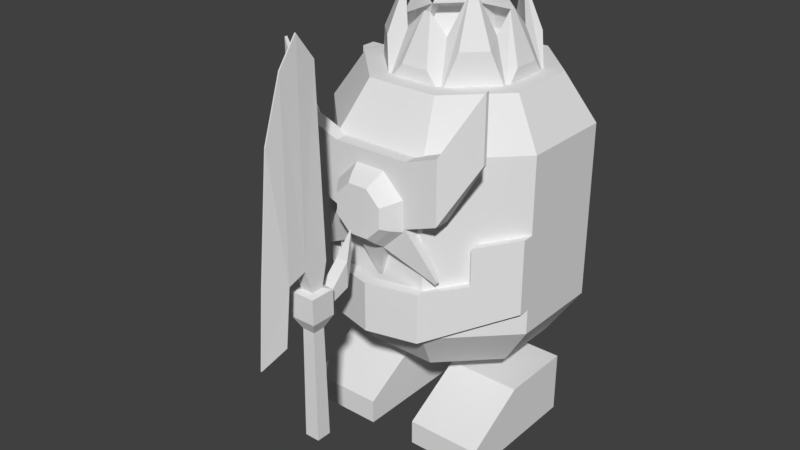 # Source: Big_Knight.blend  (saved by Blender 2.77.0; exported with 4.5.12 LTS)
import bpy
from mathutils import Matrix  # noqa: F401  (used for matrix-valued properties, if any)

bpy.ops.wm.read_factory_settings(use_empty=True)
scene = bpy.context.scene
scene.name = 'Scene'

# ---- collections
col_collection_1 = bpy.data.collections.new('Collection 1'); scene.collection.children.link(col_collection_1)

# ---- world
world_world = bpy.data.worlds.new('World'); scene.world = world_world
world_world.color = (0.05088, 0.05088, 0.05088)
world_world.use_sun_shadow = False
world_world.sun_shadow_jitter_overblur = 0.0
world_world.cycles.sampling_method = 'MANUAL'

# ---- meshes
me_cylinder = bpy.data.meshes.new('Cylinder')
me_cylinder.from_pydata([(0.3826, 0.924, 0.0001756), (-0.3827, 0.924, 0.0001756), (-0.2868, 0.6925, -1.07), (-0.2868, 0.6925, 1.07), (0.2868, 0.6925, -1.07), (0.2868, 0.6925, 1.07), (0.6924, 0.2869, -1.07), (0.6924, 0.2869, 1.07), (0.6924, -0.2867, -1.07), (0.6924, -0.2867, 1.07), (0.2868, -0.6923, -1.07), (0.2868, -0.6923, 1.07), (-0.2868, -0.6923, -1.07), (-0.2868, -0.6923, 1.07), (-0.6924, -0.2867, -1.07), (-0.6924, -0.2867, 1.07), (-0.6924, 0.2869, -1.07), (-0.6924, 0.2869, 1.07), (0.9238, 0.3828, 0.0001756), (0.9238, -0.3826, 0.0001756), (0.3826, -0.9238, 0.0001756), (-0.3827, -0.9238, 0.0001756), (-0.9239, -0.3826, 0.0001756), (-0.9239, 0.3828, 0.0001756), (-0.9239, 0.3828, 0.7068), (-0.9239, -0.3826, 0.7068), (-0.3827, 0.924, 0.7068), (-0.3827, -0.9238, 0.7068), (0.3826, -0.9238, 0.7068), (0.9238, -0.3826, 0.7068), (0.9238, 0.3828, 0.7068), (0.3826, 0.924, 0.7068), (0.3826, 0.924, -0.7065), (0.9238, 0.3828, -0.7065), (0.9238, -0.3826, -0.7065), (0.3826, -0.9238, -0.7065), (-0.3827, -0.9238, -0.7065), (-0.9239, -0.3826, -0.7065), (-0.3827, 0.924, -0.7065), (-0.9239, 0.3828, -0.7065), (-0.2739, 0.906, -0.2737), (-0.2739, 0.906, 0.274), (-0.2739, 1.094, -0.02369), (-0.2739, 1.094, 0.274), (0.2738, 0.906, -0.2737), (0.2738, 0.906, 0.274), (0.2738, 1.094, -0.02369), (0.2738, 1.094, 0.274), (-0.2739, 0.906, 0.1002), (-0.2739, 1.0, 0.274), (-0.2739, 1.094, 0.1002), (-0.2739, 1.0, -0.2737), (0.15, 1.094, 0.274), (0.2738, 1.094, 0.1002), (0.15, 1.094, -0.02369), (0.2738, 1.0, 0.274), (0.2738, 0.906, 0.1002), (0.2738, 1.0, -0.2737), (0.15, 0.906, 0.274), (0.15, 0.906, -0.2737), (0.15, 1.0, 0.274), (0.15, 1.0, -0.2737), (0.2738, 1.0, 0.1002), (0.15, 1.094, 0.1002), (-0.2739, 1.0, 0.1002), (0.15, 1.094, 0.9224), (0.2738, 1.094, 0.9224), (0.2738, 1.0, 0.9224), (0.15, 1.0, 0.9224), (-0.3, 0.2001, -1.8), (-0.3, 0.2001, -1.3), (-0.3, 0.8001, -1.8), (-0.3, 0.8001, -1.3), (0.3, 0.2001, -1.8), (0.3, 0.2001, -1.3), (0.3, 0.8001, -1.8), (0.3, 0.8001, -1.3), (-0.3, -0.7999, -1.8), (-0.3, -0.7999, -1.3), (-0.3, -0.1999, -1.8), (-0.3, -0.1999, -1.3), (0.3, -0.7999, -1.8), (0.3, -0.7999, -1.3), (0.3, -0.1999, -1.8), (0.3, -0.1999, -1.3), (-0.8, 0.2001, -1.6), (-0.8, 0.8001, -1.6), (-0.8, 0.8001, -1.8), (-0.8, 0.2001, -1.8), (-0.8, -0.7999, -1.6), (-0.8, -0.1999, -1.6), (-0.8, -0.1999, -1.8), (-0.8, -0.7999, -1.8), (-0.6375, -0.6625, 0.05), (-0.6375, 0.6625, 0.05), (-0.7375, 0.6625, 0.05), (-0.375, 0.925, 0.1), (-0.475, 0.925, 0.1), (-0.7375, -0.6625, 0.05), (-0.475, -0.925, 0.1), (-0.375, -0.925, 0.1), (-1.007, 0.3041, 0.1682), (-1.1, 0.2434, 0.1934), (-1.007, 0.3041, 0.4199), (-1.1, 0.2434, 0.3947), (-1.007, 0.1262, 0.5978), (-1.1, 0.101, 0.5371), (-1.007, -0.1255, 0.5978), (-1.1, -0.1003, 0.5371), (-1.007, -0.3034, 0.4199), (-1.1, -0.2427, 0.3947), (-1.007, -0.3034, 0.1682), (-1.1, -0.2427, 0.1934), (-1.007, -0.1255, -0.009717), (-1.1, -0.1003, 0.05104), (-1.007, 0.1262, -0.009718), (-1.1, 0.101, 0.05104), (-1.16, 0.1919, 0.3734), (-1.16, 0.1919, 0.2147), (-1.16, 0.07968, 0.1025), (-1.16, -0.07901, 0.1025), (-1.16, -0.1912, 0.2147), (-1.16, -0.1912, 0.3734), (-1.16, -0.07901, 0.4856), (-1.16, 0.07968, 0.4856), (-1.0, 0.4, -0.4), (-1.0, 0.4, -0.3), (-0.9, 0.4, -0.4), (-0.9, 0.4, -0.3), (-1.0, -0.4, -0.4), (-1.0, -0.4, -0.3), (-0.9, -0.4, -0.4), (-0.9, -0.4, -0.3), (-0.375, -0.925, -0.2), (-0.375, -0.925, -0.4), (-0.475, -0.925, -0.2), (-0.475, -0.925, -0.4), (-0.475, 0.925, -0.4), (-0.475, 0.925, -0.2), (-0.375, 0.925, -0.2), (-0.375, 0.925, -0.4), (-1.0, -2.98e-08, -0.3), (-1.0, 0.0, -0.4), (-1.1, 2.98e-08, -0.3), (-1.1, 0.0, -0.4), (-0.9, 0.4, -0.7), (-1.0, 0.4, -0.7), (-1.0, 0.0, -0.7), (-1.0, -0.4, -0.7), (-0.9, -0.4, -0.7), (-1.1, 0.0, -0.7), (-0.475, -0.925, -0.5), (-0.375, -0.925, -0.5), (-0.375, 0.925, -0.5), (-0.475, 0.925, -0.5), (-0.6375, 0.6625, -0.4), (-0.6375, 0.6625, -0.25), (-0.7375, 0.6625, -0.25), (-0.7375, 0.6625, -0.4), (-0.6375, 0.6625, -0.6), (-0.7375, 0.6625, -0.6), (-0.6375, -0.6625, -0.4), (-0.7375, -0.6625, -0.4), (-0.7375, -0.6625, -0.25), (-0.6375, -0.6625, -0.25), (-0.6375, -0.6625, -0.6), (-0.7375, -0.6625, -0.6), (-0.4154, 0.1721, 1.382), (-0.1721, 0.4154, 1.382), (0.1721, 0.4154, 1.382), (0.4154, 0.1721, 1.382), (0.4154, -0.1721, 1.382), (0.1721, -0.4154, 1.382), (-0.1721, -0.4154, 1.382), (-0.4154, -0.1721, 1.382), (-0.5543, -0.2296, 1.018), (-0.2296, -0.5543, 1.018), (-0.5543, 0.2296, 1.018), (0.2296, -0.5543, 1.018), (0.5543, -0.2296, 1.018), (0.5543, 0.2296, 1.018), (0.2296, 0.5543, 1.018), (-0.2296, 0.5543, 1.018), (-0.4695, 0.3145, 1.318), (-0.3122, 0.2754, 1.682), (-0.2754, 0.3122, 1.682), (-0.3145, 0.4695, 1.318), (-0.1096, 0.5543, 1.168), (-0.02604, 0.4154, 1.532), (0.02604, 0.4154, 1.532), (0.1096, 0.5543, 1.168), (0.3145, 0.4695, 1.318), (0.2754, 0.3122, 1.682), (0.3122, 0.2754, 1.682), (0.4695, 0.3145, 1.318), (0.5543, 0.1096, 1.168), (0.4154, 0.02604, 1.532), (0.4154, -0.02604, 1.532), (0.5543, -0.1096, 1.168), (0.4695, -0.3145, 1.318), (0.3122, -0.2754, 1.682), (0.2754, -0.3122, 1.682), (0.3145, -0.4695, 1.318), (0.1096, -0.5543, 1.168), (0.02604, -0.4154, 1.532), (-0.02604, -0.4154, 1.532), (-0.1096, -0.5543, 1.168), (-0.3145, -0.4695, 1.318), (-0.2754, -0.3122, 1.682), (-0.3122, -0.2754, 1.682), (-0.4695, -0.3145, 1.318), (-0.5543, -0.1096, 1.168), (-0.4154, -0.02604, 1.532), (-0.4154, 0.02604, 1.532), (-0.5543, 0.1096, 1.168), (-1.025, 0.575, 0.3), (-1.025, 0.575, 0.8), (-0.9, 0.575, 0.3), (-0.9, 0.575, 0.8), (-1.025, -0.575, 0.3), (-1.025, -0.575, 0.8), (-0.9, -0.575, 0.3), (-0.9, -0.575, 0.8), (-0.9, 0.3083, 0.7), (-0.9, -0.3083, 0.7), (-0.9, -0.3083, 0.2), (-0.9, 0.3083, 0.2), (-1.025, -0.3083, 0.7), (-1.025, 0.3083, 0.7), (-1.025, 0.3083, 0.2), (-1.025, -0.3083, 0.2), (-0.925, 0.875, 0.8), (-0.925, 0.875, 1.3), (-0.9, 0.875, 1.3), (-0.9, 0.875, 0.8), (-0.9, -0.875, 1.3), (-0.9, -0.875, 0.8), (-0.925, -0.875, 1.3), (-0.925, -0.875, 0.8), (-0.9, -0.1079, 1.49e-08), (-0.9, 0.1079, 1.49e-08), (-1.025, 0.1079, 1.49e-08), (-1.025, -0.1079, 1.49e-08), (-0.9, -0.02158, -0.3), (-0.9, 0.02158, -0.3), (-0.925, 0.02158, -0.3), (-0.925, -0.02158, -0.3), (-0.9, -0.5181, -0.19), (-0.925, -0.5181, -0.19), (-0.9, -0.4981, -0.21), (-0.925, -0.4981, -0.21), (-0.9, 0.5181, -0.19), (-0.925, 0.5181, -0.19), (-0.9, 0.4981, -0.21), (-0.925, 0.4981, -0.21), (-1.733, -0.1013, -0.3169), (-1.733, -0.1013, -0.1169), (-1.733, 0.0987, -0.3169), (-1.733, 0.0987, -0.1169), (-1.533, -0.1013, -0.3169), (-1.533, -0.1013, -0.1169), (-1.533, 0.0987, -0.3169), (-1.533, 0.0987, -0.1169), (-1.693, 0.0587, -1.317), (-1.693, -0.0613, -1.317), (-1.573, 0.0587, -1.317), (-1.573, -0.0613, -1.317), (-1.733, -0.04623, 0.08309), (-1.733, 0.05039, 0.08309), (-1.533, 0.05039, 0.08309), (-1.533, -0.04623, 0.08309), (-1.683, -0.002748, 1.683), (-1.683, 0.006914, 1.683), (-1.533, 0.006914, 1.483), (-1.533, -0.002748, 1.483), (-1.333, 0.0487, -0.01263), (-1.333, 0.0487, -0.2126), (-1.333, -0.0513, -0.01263), (-1.333, -0.0513, -0.2126), (-1.238, 0.003698, 0.1831), (-1.238, 0.003698, -0.01691), (-1.238, -0.006302, 0.1831), (-1.238, -0.006302, -0.01691), (-1.883, -0.04623, 0.03309), (-1.883, 0.05039, 0.03309), (-1.833, -0.002748, 1.483), (-1.833, 0.006914, 1.483), (-2.083, -0.002748, 0.08309), (-2.083, 0.006913, 0.08309), (-1.983, -0.002748, 1.033), (-1.983, 0.006914, 1.033), (-1.933, -0.04623, -0.4169), (-1.933, 0.05039, -0.4169), (-2.133, -0.002748, -0.5169), (-2.133, 0.006913, -0.5169), (-1.683, -0.0513, -0.1014), (-1.683, 0.0487, -0.1014), (-1.583, -0.0513, -0.1014), (-1.583, 0.0487, -0.1014), (-1.489, -0.0513, -0.2669), (-1.489, -0.0513, -0.1669), (-1.489, 0.0487, -0.2669), (-1.489, 0.0487, -0.1669), (-1.683, 0.0487, -0.4169), (-1.683, -0.0513, -0.4169), (-1.583, 0.0487, -0.4169), (-1.583, -0.0513, -0.4169)], [], [(18, 30, 29, 19), (32, 0, 18, 33), (26, 3, 5, 31), (0, 31, 30, 18), (33, 18, 19, 34), (31, 5, 7, 30), (20, 28, 27, 21), (34, 19, 20, 35), (30, 7, 9, 29), (21, 27, 25, 22), (35, 20, 21, 36), (29, 9, 11, 28), (22, 25, 24, 23), (36, 21, 22, 37), (28, 11, 13, 27), (23, 24, 26, 1), (37, 22, 23, 39), (27, 13, 15, 25), (5, 3, 17, 15, 13, 11, 9, 7), (39, 23, 1, 38), (25, 15, 17, 24), (19, 29, 28, 20), (38, 1, 0, 32), (24, 17, 3, 26), (2, 4, 6, 8, 10, 12, 14, 16), (1, 26, 31, 0), (2, 38, 32, 4), (16, 39, 38, 2), (14, 37, 39, 16), (12, 36, 37, 14), (10, 35, 36, 12), (8, 34, 35, 10), (6, 33, 34, 8), (4, 32, 33, 6), (64, 50, 42, 51), (63, 53, 46, 54), (62, 56, 44, 57), (61, 54, 46, 57), (60, 52, 43, 49), (58, 60, 49, 41), (45, 55, 60, 58), (55, 47, 66, 67), (59, 61, 57, 44), (40, 51, 61, 59), (51, 42, 54, 61), (53, 62, 57, 46), (47, 55, 62, 53), (55, 45, 56, 62), (50, 63, 54, 42), (43, 52, 63, 50), (52, 47, 53, 63), (48, 64, 51, 40), (41, 49, 64, 48), (49, 43, 50, 64), (67, 66, 65, 68), (47, 52, 65, 66), (52, 60, 68, 65), (60, 55, 67, 68), (72, 76, 75, 71), (76, 74, 73, 75), (74, 70, 69, 73), (69, 71, 75, 73), (74, 76, 72, 70), (80, 84, 83, 79), (84, 82, 81, 83), (82, 78, 77, 81), (77, 79, 83, 81), (82, 84, 80, 78), (85, 86, 87, 88), (72, 86, 85, 70), (71, 87, 86, 72), (69, 88, 87, 71), (70, 85, 88, 69), (89, 90, 91, 92), (80, 90, 89, 78), (79, 91, 90, 80), (77, 92, 91, 79), (78, 89, 92, 77), (139, 138, 97, 96), (133, 164, 93, 100), (157, 156, 94, 95), (163, 135, 99, 98), (156, 139, 96, 94), (164, 163, 98, 93), (95, 94, 96, 97), (93, 98, 99, 100), (101, 102, 104, 103), (103, 104, 106, 105), (105, 106, 108, 107), (107, 108, 110, 109), (109, 110, 112, 111), (111, 112, 114, 113), (113, 114, 116, 115), (115, 116, 102, 101), (117, 118, 119, 120, 121, 122, 123, 124), (102, 118, 117, 104), (116, 119, 118, 102), (114, 120, 119, 116), (112, 121, 120, 114), (110, 122, 121, 112), (108, 123, 122, 110), (106, 124, 123, 108), (104, 117, 124, 106), (156, 155, 140, 139), (141, 132, 131, 142), (144, 125, 146, 150), (143, 126, 125, 144), (155, 127, 145, 159), (143, 141, 128, 126), (133, 135, 136, 134), (135, 133, 100, 99), (161, 164, 133, 134), (163, 162, 136, 135), (138, 139, 140, 137), (158, 157, 138, 137), (162, 129, 148, 166), (138, 157, 95, 97), (130, 132, 141, 143), (158, 137, 154, 160), (130, 143, 144, 129), (128, 141, 142, 127), (166, 165, 152, 151), (150, 147, 149, 148), (159, 160, 154, 153), (146, 145, 147, 150), (129, 144, 150, 148), (134, 136, 151, 152), (142, 131, 149, 147), (161, 134, 152, 165), (137, 140, 153, 154), (127, 142, 147, 145), (145, 146, 160, 159), (125, 158, 160, 146), (126, 128, 156, 157), (125, 126, 157, 158), (140, 155, 159, 153), (128, 127, 155, 156), (131, 161, 165, 149), (148, 149, 165, 166), (136, 162, 166, 151), (130, 129, 162, 163), (131, 132, 164, 161), (132, 130, 163, 164), (183, 184, 185, 186), (167, 184, 183, 177), (168, 185, 184, 167), (182, 186, 185, 168), (177, 183, 186, 182), (187, 188, 189, 190), (168, 188, 187, 182), (169, 189, 188, 168), (181, 190, 189, 169), (182, 187, 190, 181), (191, 192, 193, 194), (169, 192, 191, 181), (170, 193, 192, 169), (180, 194, 193, 170), (181, 191, 194, 180), (195, 196, 197, 198), (170, 196, 195, 180), (171, 197, 196, 170), (179, 198, 197, 171), (180, 195, 198, 179), (199, 200, 201, 202), (171, 200, 199, 179), (172, 201, 200, 171), (178, 202, 201, 172), (179, 199, 202, 178), (203, 204, 205, 206), (172, 204, 203, 178), (173, 205, 204, 172), (176, 206, 205, 173), (178, 203, 206, 176), (207, 208, 209, 210), (173, 208, 207, 176), (174, 209, 208, 173), (175, 210, 209, 174), (176, 207, 210, 175), (211, 212, 213, 214), (174, 212, 211, 175), (167, 213, 212, 174), (177, 214, 213, 167), (175, 211, 214, 177), (218, 217, 234, 233), (224, 222, 221, 225), (219, 221, 236, 238), (228, 216, 215, 229), (230, 225, 221, 219), (228, 223, 218, 216), (220, 222, 224, 227), (227, 224, 223, 228), (215, 217, 226, 229), (240, 241, 254, 253), (220, 227, 230, 219), (227, 228, 229, 230), (218, 223, 226, 217), (223, 224, 225, 226), (232, 233, 234, 231), (215, 216, 232, 231), (217, 215, 231, 234), (216, 218, 233, 232), (235, 237, 238, 236), (222, 220, 237, 235), (221, 222, 235, 236), (220, 219, 238, 237), (241, 240, 244, 245), (239, 225, 247, 249), (230, 229, 241, 242), (226, 225, 239, 240), (245, 244, 243, 246), (240, 239, 243, 244), (239, 242, 246, 243), (242, 241, 245, 246), (247, 248, 250, 249), (242, 239, 249, 250), (225, 230, 248, 247), (230, 242, 250, 248), (252, 251, 253, 254), (229, 226, 251, 252), (241, 229, 252, 254), (226, 240, 253, 251), (256, 258, 257, 255), (258, 262, 261, 257), (300, 299, 278, 277), (260, 256, 255, 259), (304, 303, 263, 264), (296, 295, 267, 268), (264, 263, 265, 266), (303, 305, 265, 263), (306, 304, 264, 266), (305, 306, 266, 265), (267, 270, 274, 271), (295, 297, 270, 267), (298, 296, 268, 269), (297, 298, 269, 270), (274, 273, 272, 271), (269, 268, 272, 273), (270, 269, 273, 274), (272, 268, 284, 286), (276, 275, 279, 280), (299, 301, 276, 278), (302, 300, 277, 275), (301, 302, 275, 276), (279, 281, 282, 280), (278, 276, 280, 282), (275, 277, 281, 279), (277, 278, 282, 281), (283, 285, 289, 287), (271, 272, 286, 285), (267, 271, 285, 283), (268, 267, 283, 284), (288, 287, 289, 290), (283, 287, 293, 291), (286, 284, 288, 290), (285, 286, 290, 289), (292, 291, 293, 294), (284, 283, 291, 292), (288, 284, 292, 294), (287, 288, 294, 293), (260, 262, 298, 297), (262, 258, 296, 298), (256, 260, 297, 295), (258, 256, 295, 296), (261, 262, 302, 301), (262, 260, 300, 302), (259, 261, 301, 299), (260, 259, 299, 300), (261, 259, 306, 305), (259, 255, 304, 306), (257, 261, 305, 303), (255, 257, 303, 304)])
me_cylinder.use_remesh_preserve_volume = False
me_cylinder.use_remesh_preserve_attributes = False
me_cylinder.use_mirror_vertex_groups = False
me_cylinder.use_paint_bone_selection = False
me_cylinder.use_paint_mask = True
me_cylinder.update()
arm_skelly = bpy.data.armatures.new('Skelly')  # bones are not reproduced

# ---- objects
ob_armature = bpy.data.objects.new('Armature', arm_skelly)
ob_cylinder = bpy.data.objects.new('Cylinder', me_cylinder)

# ---- transforms, parenting, visibility, modifiers, constraints
ob_armature.location = (0.0, 0.0, 0.0)
ob_armature.rotation_euler = (0.0, -0.0, 1.571)
ob_armature.lineart.crease_threshold = 0.0
ob_cylinder.parent = ob_armature
ob_cylinder.location = (0.0, 0.0, 0.0)
ob_cylinder.lineart.crease_threshold = 0.0
_vg = ob_cylinder.vertex_groups.new(name='Arm.l')
for _i, _w in zip([2, 3, 5, 6, 7, 8, 9, 10, 11, 12, 13, 14, 15, 16, 17, 18, 19, 20, 21, 22, 23, 24, 25, 26, 27, 28, 29, 30, 31, 33, 34, 35, 36, 37, 39, 167, 168, 169, 170, 171, 172, 173, 174, 175, 176, 177, 178, 179, 180, 181, 182, 183, 184, 185, 186, 187, 188, 189, 190, 191, 192, 193, 194, 195, 196, 197, 198, 199, 200, 201, 202, 203, 204, 205, 206, 207, 208, 209, 210, 211, 212, 213, 214], [0.0, 0.0, 0.0, 0.0, 0.0, 0.0, 0.0, 0.0, 0.0, 0.0, 0.0, 0.0, 0.0, 0.0, 0.0, 0.0, 0.0, 0.0, 0.0, 0.0, 0.0, 0.0, 0.0, 0.0, 0.0, 0.0, 0.0, 0.0, 0.0, 0.0, 0.0, 0.0, 0.0, 0.0, 0.0, 0.0, 0.0, 0.0, 0.0, 0.0, 0.0, 0.0, 0.0, 0.0, 0.0, 0.0, 0.0, 0.0, 0.0, 0.0, 0.0, 0.0, 0.0, 0.0, 0.0, 0.0, 0.0, 0.0, 0.0, 0.0, 0.0, 0.0, 0.0, 0.0, 0.0, 0.0, 0.0, 0.0, 0.0, 0.0, 0.0, 0.0, 0.0, 0.0, 0.0, 0.0, 0.0, 0.0, 0.0, 0.0, 0.0, 0.0, 0.0]): _vg.add([_i], _w, 'REPLACE')
_vg = ob_cylinder.vertex_groups.new(name='Arm.r')
for _i, _w in zip([0, 1, 2, 3, 4, 5, 6, 7, 8, 9, 11, 13, 14, 15, 16, 17, 18, 19, 22, 23, 24, 25, 26, 27, 28, 29, 30, 31, 32, 33, 34, 37, 38, 39, 40, 41, 42, 43, 44, 45, 46, 47, 48, 49, 50, 51, 52, 53, 54, 55, 56, 57, 58, 59, 60, 61, 62, 63, 64, 65, 66, 67, 68, 167, 168, 169, 170, 171, 172, 173, 174, 175, 176, 177, 178, 179, 180, 181, 182, 183, 184, 185, 186, 187, 188, 189, 190, 191, 192, 193, 194, 195, 196, 197, 198, 199, 200, 201, 202, 203, 204, 205, 206, 207, 208, 209, 210, 211, 212, 213, 214], [0.0, 0.0, 0.0, 0.0, 0.0, 0.0, 0.0, 0.0, 0.0, 0.0, 0.0, 0.0, 0.0, 0.0, 0.0, 0.0, 0.0, 0.0, 0.0, 0.0, 0.0, 0.0, 0.0, 0.0, 0.0, 0.0, 0.0, 0.0, 0.0, 0.0, 0.0, 0.0, 0.0, 0.0, 0.0, 0.0, 0.0, 0.0, 0.0, 0.0, 0.0, 0.0, 0.0, 0.0, 0.0, 0.0, 0.0, 0.0, 0.0, 0.0, 0.0, 0.0, 0.0, 0.0, 0.0, 0.0, 0.0, 0.0, 0.0, 0.0, 0.0, 0.0, 0.0, 0.0, 0.0, 0.0, 0.0, 0.0, 0.0, 0.0, 0.0, 0.0, 0.0, 0.0, 0.0, 0.0, 0.0, 0.0, 0.0, 0.0, 0.0, 0.0, 0.0, 0.0, 0.0, 0.0, 0.0, 0.0, 0.0, 0.0, 0.0, 0.0, 0.0, 0.0, 0.0, 0.0, 0.0, 0.0, 0.0, 0.0, 0.0, 0.0, 0.0, 0.0, 0.0, 0.0, 0.0, 0.0, 0.0, 0.0, 0.0]): _vg.add([_i], _w, 'REPLACE')
_vg = ob_cylinder.vertex_groups.new(name='Body')
_vg.add([0, 1, 2, 3, 4, 5, 6, 7, 8, 9, 10, 11, 12, 13, 14, 15, 16, 17, 18, 19, 20, 21, 22, 23, 24, 25, 26, 27, 28, 29, 30, 31, 32, 33, 34, 35, 36, 37, 38, 39, 40, 41, 42, 43, 44, 45, 46, 47, 48, 49, 50, 51, 52, 53, 54, 55, 56, 57, 58, 59, 60, 61, 62, 63, 64, 65, 66, 67, 68, 101, 102, 103, 104, 105, 106, 107, 108, 109, 110, 111, 112, 113, 114, 115, 116, 117, 118, 119, 120, 121, 122, 123, 124, 167, 168, 169, 170, 171, 172, 173, 174, 175, 176, 177, 178, 179, 180, 181, 182, 183, 184, 185, 186, 187, 188, 189, 190, 191, 192, 193, 194, 195, 196, 197, 198, 199, 200, 201, 202, 203, 204, 205, 206, 207, 208, 209, 210, 211, 212, 213, 214], 1.0, 'REPLACE')
_vg = ob_cylinder.vertex_groups.new(name='Head')
for _i, _w in zip([0, 1, 3, 5, 7, 9, 11, 13, 15, 17, 18, 19, 20, 21, 22, 23, 24, 25, 26, 27, 28, 29, 30, 31, 33, 34, 37, 39, 101, 102, 103, 104, 105, 106, 107, 108, 109, 110, 111, 112, 113, 114, 115, 116, 117, 118, 119, 120, 121, 122, 123, 124, 167, 168, 169, 170, 171, 172, 173, 174, 175, 176, 177, 178, 179, 180, 181, 182, 183, 184, 185, 186, 187, 188, 189, 190, 191, 192, 193, 194, 195, 196, 197, 198, 199, 200, 201, 202, 203, 204, 205, 206, 207, 208, 209, 210, 211, 212, 213, 214], [0.0, 0.0, 0.0, 0.0, 0.0, 0.0, 0.0, 0.0, 0.0, 0.0, 0.0, 0.0, 0.0, 0.0, 0.0, 0.0, 0.0, 0.0, 0.0, 0.0, 0.0, 0.0, 0.0, 0.0, 0.0, 0.0, 0.0, 0.0, 0.0, 0.0, 0.0, 0.0, 0.0, 0.0, 0.0, 0.0, 0.0, 0.0, 0.0, 0.0, 0.0, 0.0, 0.0, 0.0, 0.0, 0.0, 0.0, 0.0, 0.0, 0.0, 0.0, 0.0, 0.0, 0.0, 0.0, 0.0, 0.0, 0.0, 0.0, 0.0, 0.0, 0.0, 0.0, 0.0, 0.0, 0.0, 0.0, 0.0, 0.0, 0.0, 0.0, 0.0, 0.0, 0.0, 0.0, 0.0, 0.0, 0.0, 0.0, 0.0, 0.0, 0.0, 0.0, 0.0, 0.0, 0.0, 0.0, 0.0, 0.0, 0.0, 0.0, 0.0, 0.0, 0.0, 0.0, 0.0, 0.0, 0.0, 0.0, 0.0]): _vg.add([_i], _w, 'REPLACE')
_vg = ob_cylinder.vertex_groups.new(name='Leg.l')
for _i, _w in zip([77, 78, 79, 80, 81, 82, 83, 84, 89, 90, 91, 92], [0.0, 0.0, 0.0, 0.0, 0.0, 0.0, 0.0, 0.0, 0.0, 0.0, 0.0, 0.0]): _vg.add([_i], _w, 'REPLACE')
_vg = ob_cylinder.vertex_groups.new(name='Leg.r')
for _i, _w in zip([69, 70, 71, 72, 73, 74, 75, 76, 85, 86, 87, 88], [0.0, 3.497e-28, 2.854e-13, 8.646e-26, 0.0, 1.425e-35, 0.0, 3.243e-33, 1.494e-15, 1.525e-36, 1.433e-34, 0.0]): _vg.add([_i], _w, 'REPLACE')
_vg = ob_cylinder.vertex_groups.new(name='Shield')
_vg = ob_cylinder.vertex_groups.new(name='Sword')
_vg = ob_cylinder.vertex_groups.new(name='toe.l')
_vg.add([77, 78, 79, 80, 81, 82, 83, 84, 89, 90, 91, 92], 1.0, 'REPLACE')
_vg = ob_cylinder.vertex_groups.new(name='toe.r')
_vg.add([69, 70, 71, 72, 73, 74, 75, 76, 85, 86, 87, 88], 1.0, 'REPLACE')
_m = ob_cylinder.modifiers.new('Armature', 'ARMATURE')
_m.object = ob_armature

# ---- collection membership
col_collection_1.objects.link(ob_armature)
col_collection_1.objects.link(ob_cylinder)

# ---- scene / render settings (as saved in the file)
scene.frame_start = 0; scene.frame_end = 32; scene.frame_set(0)
scene.render.engine = 'BLENDER_EEVEE_NEXT'
scene.render.resolution_percentage = 50
scene.render.dither_intensity = 0.0
scene.cycles.use_denoising = False
scene.cycles.samples = 128
scene.cycles.sampling_pattern = 'TABULATED_SOBOL'
scene.cycles.light_sampling_threshold = 0.0
scene.cycles.use_adaptive_sampling = False
scene.cycles.use_light_tree = False
scene.cycles.blur_glossy = 0.0
scene.cycles.sample_clamp_indirect = 0.0
scene.view_settings.view_transform = 'Standard'
bpy.context.view_layer.update()

# ---- added for rendering (the .blend has no active camera and no usable light): camera, sun
cam_auto = bpy.data.cameras.new('AutoCamera')
cam_auto.lens = 50.0
cam_auto.sensor_width = 36.0
cam_auto.clip_end = 1000.0
ob_auto_camera = bpy.data.objects.new('AutoCamera', cam_auto)
scene.collection.objects.link(ob_auto_camera)
ob_auto_camera.location = (4.59238, -6.21702, 3.68323)
ob_auto_camera.rotation_euler = (1.09748, -7.21219e-08, 0.694738)
scene.camera = ob_auto_camera
light_auto_sun = bpy.data.lights.new('AutoSun', 'SUN')
light_auto_sun.energy = 3.0
light_auto_sun.angle = 0.0523599
ob_auto_sun = bpy.data.objects.new('AutoSun', light_auto_sun)
scene.collection.objects.link(ob_auto_sun)
ob_auto_sun.rotation_euler = (0.872665, 0.174533, 0.523599)
bpy.context.view_layer.update()
